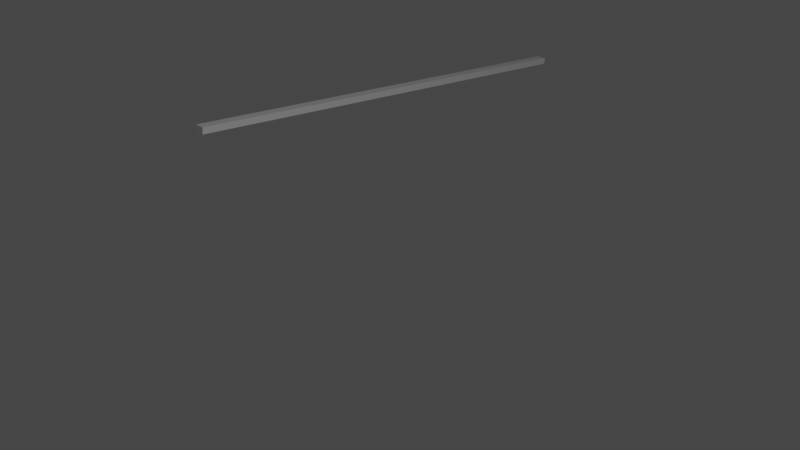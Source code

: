 # Source: boarder6.blend  (saved by Blender 2.80.75; exported with 4.5.12 LTS)
import bpy
from mathutils import Matrix  # noqa: F401  (used for matrix-valued properties, if any)

bpy.ops.wm.read_factory_settings(use_empty=True)
scene = bpy.context.scene
scene.name = 'Scene'

# ---- collections
col_collection = bpy.data.collections.new('Collection'); scene.collection.children.link(col_collection)

# ---- world
world_world = bpy.data.worlds.new('World'); scene.world = world_world
world_world.use_nodes = True; world_world.node_tree.nodes.clear()
_N = world_world.node_tree.nodes; _L = world_world.node_tree.links
n0 = _N.new('ShaderNodeOutputWorld'); n0.name = 'World Output'; n0.location = (300, 300)
n1 = _N.new('ShaderNodeBackground'); n1.name = 'Background'; n1.location = (10, 300)
n1.inputs[0].default_value = (0.05088, 0.05088, 0.05088, 1.0)
_L.new(n1.outputs[0], n0.inputs[0])
n0.is_active_output = True
world_world.color = (0.05088, 0.05088, 0.05088)
world_world.use_sun_shadow = False
world_world.sun_shadow_jitter_overblur = 0.0

# ---- cameras
cam_camera = bpy.data.cameras.new('Camera')
cam_camera.clip_end = 100.0
cam_camera.ortho_scale = 7.314

# ---- lights
light_light = bpy.data.lights.new('Light', 'POINT')
light_light.transmission_factor = 0.0
light_light.energy = 1000.0
light_light.shadow_soft_size = 0.1
light_light.shadow_maximum_resolution = 0.006
light_light.use_absolute_resolution = True

# ---- meshes
me_cube_001 = bpy.data.meshes.new('Cube.001')
me_cube_001.from_pydata([(-1.0, -1.0, -1.0), (-1.0, -1.0, 1.0), (-1.0, 1.0, -1.0), (-1.0, 1.0, 1.0), (1.0, -1.0, -1.0), (1.0, -1.0, 1.0), (1.0, 1.0, -1.0), (1.0, 1.0, 1.0)], [], [(0, 1, 3, 2), (2, 3, 7, 6), (6, 7, 5, 4), (4, 5, 1, 0), (2, 6, 4, 0), (7, 3, 1, 5)])
_uv = me_cube_001.uv_layers.new(name='UVMap')
_uv.uv.foreach_set('vector', [0.375, 0.0, 0.625, 0.0, 0.625, 0.25, 0.375, 0.25, 0.375, 0.25, 0.625, 0.25, 0.625, 0.5, 0.375, 0.5, 0.375, 0.5, 0.625, 0.5, 0.625, 0.75, 0.375, 0.75, 0.375, 0.75, 0.625, 0.75, 0.625, 1.0, 0.375, 1.0, 0.125, 0.5, 0.375, 0.5, 0.375, 0.75, 0.125, 0.75, 0.625, 0.5, 0.875, 0.5, 0.875, 0.75, 0.625, 0.75])
me_cube_001.use_remesh_preserve_volume = False
me_cube_001.use_remesh_preserve_attributes = False
me_cube_001.use_mirror_vertex_groups = False
me_cube_001.update()

# ---- objects
ob_light = bpy.data.objects.new('Light', light_light)
ob_camera = bpy.data.objects.new('Camera', cam_camera)
ob_cube_001 = bpy.data.objects.new('Cube.001', me_cube_001)

# ---- transforms, parenting, visibility, modifiers, constraints
ob_light.location = (4.076, 1.005, 5.904)
ob_light.rotation_euler = (0.6503, 0.05522, 1.866)
ob_light.lock_rotations_4d = False
ob_light.empty_display_type = 'ARROWS'
ob_light.color = (0.0, 0.0, 0.0, 0.0)
ob_light.lineart.crease_threshold = 0.0
ob_camera.location = (7.359, -6.926, 4.958)
ob_camera.rotation_euler = (1.109, 0.0, 0.8149)
ob_camera.lock_rotations_4d = False
ob_camera.empty_display_type = 'ARROWS'
ob_camera.color = (0.0, 0.0, 0.0, 0.0)
ob_camera.display_type = 'WIRE'
ob_camera.lineart.crease_threshold = 0.0
ob_cube_001.location = (-6.173, 5.669, -1.6)
ob_cube_001.rotation_euler = (-0.08622, 0.0, 0.0)
ob_cube_001.scale = (0.08706, 4.035, 0.05597)
ob_cube_001.lineart.crease_threshold = 0.0

# ---- collection membership
col_collection.objects.link(ob_light)
col_collection.objects.link(ob_camera)
col_collection.objects.link(ob_cube_001)

# ---- scene / render settings (as saved in the file)
scene.camera = ob_camera
scene.frame_start = 1; scene.frame_end = 250; scene.frame_set(1)
scene.render.engine = 'BLENDER_EEVEE_NEXT'
scene.cycles.use_denoising = False
scene.cycles.samples = 128
scene.cycles.sampling_pattern = 'TABULATED_SOBOL'
scene.cycles.use_adaptive_sampling = False
scene.cycles.use_light_tree = False
scene.view_settings.view_transform = 'Filmic'
bpy.context.view_layer.update()
